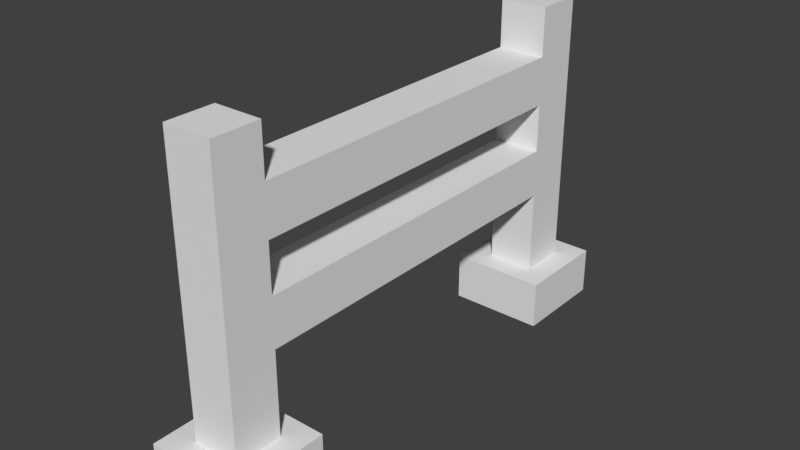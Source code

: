 # Source: barrier.blend  (saved by Blender 2.79.0; exported with 4.5.12 LTS)
import bpy
from mathutils import Matrix  # noqa: F401  (used for matrix-valued properties, if any)

bpy.ops.wm.read_factory_settings(use_empty=True)
scene = bpy.context.scene
scene.name = 'Scene'

# ---- collections
col_collection_1 = bpy.data.collections.new('Collection 1'); scene.collection.children.link(col_collection_1)

# ---- world
world_world = bpy.data.worlds.new('World'); scene.world = world_world
world_world.color = (0.05088, 0.05088, 0.05088)
world_world.use_sun_shadow = False
world_world.sun_shadow_jitter_overblur = 0.0
world_world.cycles.sampling_method = 'MANUAL'

# ---- meshes
me_cube_002 = bpy.data.meshes.new('Cube.002')
me_cube_002.from_pydata([(-1.0, -5.25, -6.5), (-1.0, -5.25, -4.5), (-1.0, -3.25, -6.5), (-1.0, -3.25, -4.5), (1.0, -5.25, -6.5), (1.0, -5.25, -4.5), (1.0, -3.25, -6.5), (1.0, -3.25, -4.5), (-0.5, -4.75, -4.5), (-0.5, -3.75, -4.5), (0.5, -3.75, -4.5), (0.5, -4.75, -4.5), (-0.5, -4.75, -1.0), (-0.5, -3.75, -1.0), (0.5, -3.75, -1.0), (0.5, -4.75, -1.0), (-0.5, -4.75, 1.0), (-0.5, -3.75, 1.0), (0.5, -3.75, 1.0), (0.5, -4.75, 1.0), (-0.5, -4.75, 3.0), (-0.5, -3.75, 3.0), (0.5, -3.75, 3.0), (0.5, -4.75, 3.0), (-0.5, -4.75, 5.0), (-0.5, -3.75, 5.0), (0.5, -3.75, 5.0), (0.5, -4.75, 5.0), (-0.5, -4.75, 7.0), (-0.5, -3.75, 7.0), (0.5, -3.75, 7.0), (0.5, -4.75, 7.0), (-0.5, 3.75, -1.0), (0.5, 3.75, -1.0), (-0.5, 3.75, 1.0), (0.5, 3.75, 1.0), (-0.5, 3.75, 3.0), (0.5, 3.75, 3.0), (-0.5, 3.75, 5.0), (0.5, 3.75, 5.0), (-0.5, 4.75, -1.0), (0.5, 4.75, -1.0), (-0.5, 4.75, 1.0), (0.5, 4.75, 1.0), (-0.5, 4.75, 3.0), (0.5, 4.75, 3.0), (-0.5, 4.75, 5.0), (0.5, 4.75, 5.0), (-0.5, 3.75, 7.0), (0.5, 3.75, 7.0), (-0.5, 4.75, 7.0), (0.5, 4.75, 7.0), (-0.5, 3.75, -4.5), (0.5, 3.75, -4.5), (-0.5, 4.75, -4.5), (0.5, 4.75, -4.5), (-1.0, 3.25, -4.5), (1.0, 3.25, -4.5), (-1.0, 5.25, -4.5), (1.0, 5.25, -4.5), (-1.0, 3.25, -6.5), (1.0, 3.25, -6.5), (-1.0, 5.25, -6.5), (1.0, 5.25, -6.5)], [], [(0, 1, 3, 2), (2, 3, 7, 6), (6, 7, 5, 4), (4, 5, 1, 0), (3, 1, 8, 9), (10, 9, 13, 14), (1, 5, 11, 8), (7, 3, 9, 10), (5, 7, 10, 11), (15, 14, 18, 19), (11, 10, 14, 15), (9, 8, 12, 13), (8, 11, 15, 12), (16, 19, 23, 20), (13, 12, 16, 17), (12, 15, 19, 16), (21, 25, 38, 36), (23, 22, 26, 27), (18, 17, 21, 22), (19, 18, 22, 23), (17, 16, 20, 21), (27, 26, 30, 31), (21, 20, 24, 25), (20, 23, 27, 24), (13, 17, 34, 32), (30, 29, 28, 31), (25, 24, 28, 29), (24, 27, 31, 28), (26, 25, 29, 30), (37, 36, 44, 45), (39, 37, 45, 47), (17, 18, 35, 34), (25, 26, 39, 38), (14, 13, 32, 33), (18, 14, 33, 35), (26, 22, 37, 39), (22, 21, 36, 37), (41, 40, 42, 43), (45, 44, 46, 47), (35, 33, 41, 43), (33, 32, 52, 53), (36, 38, 46, 44), (46, 38, 48, 50), (32, 34, 42, 40), (34, 35, 43, 42), (48, 49, 51, 50), (38, 39, 49, 48), (39, 47, 51, 49), (47, 46, 50, 51), (35, 43, 45, 37), (44, 45, 43, 42), (34, 36, 44, 42), (36, 34, 35, 37), (32, 40, 54, 52), (40, 41, 55, 54), (41, 33, 53, 55), (54, 55, 59, 58), (52, 54, 58, 56), (56, 58, 62, 60), (58, 59, 63, 62), (59, 57, 61, 63), (57, 56, 60, 61), (55, 53, 57, 59), (53, 52, 56, 57)])
_uv = me_cube_002.uv_layers.new(name='UVMap')
_uv.uv.foreach_set('vector', [0.5714, 0.7105, 0.4762, 0.7105, 0.4762, 0.6053, 0.5714, 0.6053, 0.2857, 0.8158, 0.2857, 0.7105, 0.381, 0.7105, 0.381, 0.8158, 0.4762, 0.7105, 0.381, 0.7105, 0.381, 0.6053, 0.4762, 0.6053, 0.2857, 0.7105, 0.2857, 0.6053, 0.381, 0.6053, 0.381, 0.7105, 0.7857, 0.6053, 0.7857, 0.7105, 0.7619, 0.6842, 0.7619, 0.6316, 0.7619, 0.7895, 0.7143, 0.7895, 0.7143, 0.6053, 0.7619, 0.6053, 0.3571, 0.9211, 0.3571, 0.8158, 0.381, 0.8421, 0.381, 0.8947, 0.3095, 0.8158, 0.3095, 0.9211, 0.2857, 0.8947, 0.2857, 0.8421, 0.7857, 0.7105, 0.7857, 0.8158, 0.7619, 0.7895, 0.7619, 0.7368, 0.4524, 0.1842, 0.5, 0.1842, 0.5, 0.2895, 0.4524, 0.2895, 0.4524, 2.51e-08, 0.5, 2.51e-08, 0.5, 0.1842, 0.4524, 0.1842, 0.04762, 0.6053, 9.083e-08, 0.6053, 4.541e-08, 0.4211, 0.04762, 0.4211, 0.9524, 0.6053, 0.9048, 0.6053, 0.9048, 0.4211, 0.9524, 0.4211, 0.9524, 0.3158, 0.9048, 0.3158, 0.9048, 0.2105, 0.9524, 0.2105, 0.04762, 0.4211, 4.541e-08, 0.4211, 4.541e-08, 0.3158, 0.04762, 0.3158, 0.9524, 0.4211, 0.9048, 0.4211, 0.9048, 0.3158, 0.9524, 0.3158, 0.04762, 0.2105, 0.04762, 0.1053, 0.4048, 0.1053, 0.4048, 0.2105, 0.4524, 0.3947, 0.5, 0.3947, 0.5, 0.5, 0.4524, 0.5, 0.619, 0.8158, 0.5714, 0.8158, 0.5714, 0.7105, 0.619, 0.7105, 0.4524, 0.2895, 0.5, 0.2895, 0.5, 0.3947, 0.4524, 0.3947, 0.04762, 0.3158, 4.541e-08, 0.3158, 2.271e-08, 0.2105, 0.04762, 0.2105, 0.4524, 0.5, 0.5, 0.5, 0.5, 0.6053, 0.4524, 0.6053, 0.04762, 0.2105, 2.271e-08, 0.2105, 0.0, 0.1053, 0.04762, 0.1053, 0.9524, 0.2105, 0.9048, 0.2105, 0.9048, 0.1053, 0.9524, 0.1053, 0.04762, 0.4211, 0.04762, 0.3158, 0.4048, 0.3158, 0.4048, 0.4211, 0.2381, 0.8684, 0.1905, 0.8684, 0.1905, 0.8158, 0.2381, 0.8158, 0.04762, 0.1053, 0.0, 0.1053, 0.0, 1.004e-07, 0.04762, 1.004e-07, 0.9524, 0.1053, 0.9048, 0.1053, 0.9048, 0.0, 0.9524, 0.0, 0.5238, 0.8158, 0.4762, 0.8158, 0.4762, 0.7105, 0.5238, 0.7105, 0.7143, 0.8421, 0.6667, 0.8421, 0.6667, 0.7895, 0.7143, 0.7895, 0.8571, 0.5, 0.8571, 0.3947, 0.9048, 0.3947, 0.9048, 0.5, 1.845e-08, 0.6053, 0.04762, 0.6053, 0.04762, 1.0, 0.0, 1.0, 0.04762, 0.6053, 0.09524, 0.6053, 0.09524, 1.0, 0.04762, 1.0, 0.1905, 1.0, 0.1429, 1.0, 0.1429, 0.6053, 0.1905, 0.6053, 0.5, 0.2895, 0.5, 0.1842, 0.8571, 0.1842, 0.8571, 0.2895, 0.5, 0.5, 0.5, 0.3947, 0.8571, 0.3947, 0.8571, 0.5, 0.1429, 1.0, 0.09524, 1.0, 0.09524, 0.6053, 0.1429, 0.6053, 1.0, 0.4211, 0.9524, 0.4211, 0.9524, 0.3158, 1.0, 0.3158, 1.0, 0.2105, 0.9524, 0.2105, 0.9524, 0.1053, 1.0, 0.1053, 0.8571, 0.2895, 0.8571, 0.1842, 0.9048, 0.1842, 0.9048, 0.2895, 0.6667, 0.6053, 0.7143, 0.6053, 0.7143, 0.7895, 0.6667, 0.7895, 0.4048, 0.2105, 0.4048, 0.1053, 0.4524, 0.1053, 0.4524, 0.2105, 0.4524, 0.1053, 0.4048, 0.1053, 0.4048, 0.0, 0.4524, 0.0, 0.4048, 0.4211, 0.4048, 0.3158, 0.4524, 0.3158, 0.4524, 0.4211, 0.2381, 0.8158, 0.2857, 0.8158, 0.2857, 0.8684, 0.2381, 0.8684, 0.7143, 0.7895, 0.7619, 0.7895, 0.7619, 0.8421, 0.7143, 0.8421, 0.5714, 0.8158, 0.5238, 0.8158, 0.5238, 0.7105, 0.5714, 0.7105, 0.8571, 0.5, 0.9048, 0.5, 0.9048, 0.6053, 0.8571, 0.6053, 1.0, 0.1053, 0.9524, 0.1053, 0.9524, 0.0, 1.0, 0.0, 0.8571, 0.2895, 0.9048, 0.2895, 0.9048, 0.3947, 0.8571, 0.3947, 0.9524, 0.2105, 1.0, 0.2105, 1.0, 0.3158, 0.9524, 0.3158, 0.4048, 0.3158, 0.4048, 0.2105, 0.4524, 0.2105, 0.4524, 0.3158, 0.6667, 0.7105, 0.6667, 0.8158, 0.619, 0.8158, 0.619, 0.7105, 0.4048, 0.4211, 0.4524, 0.4211, 0.4524, 0.6053, 0.4048, 0.6053, 0.9524, 0.4211, 1.0, 0.4211, 1.0, 0.6053, 0.9524, 0.6053, 0.9048, 0.1842, 0.8571, 0.1842, 0.8571, 0.0, 0.9048, 0.0, 0.3095, 0.8947, 0.3095, 0.8421, 0.3333, 0.8158, 0.3333, 0.9211, 0.7857, 0.6842, 0.7857, 0.6316, 0.8095, 0.6053, 0.8095, 0.7105, 0.5714, 0.7105, 0.5714, 0.6053, 0.6667, 0.6053, 0.6667, 0.7105, 0.1905, 0.7105, 0.2857, 0.7105, 0.2857, 0.8158, 0.1905, 0.8158, 0.381, 0.8158, 0.381, 0.7105, 0.4762, 0.7105, 0.4762, 0.8158, 0.1905, 0.6053, 0.2857, 0.6053, 0.2857, 0.7105, 0.1905, 0.7105, 0.7857, 0.7895, 0.7857, 0.7368, 0.8095, 0.7105, 0.8095, 0.8158, 0.3571, 0.8421, 0.3571, 0.8947, 0.3333, 0.9211, 0.3333, 0.8158])
me_cube_002.use_remesh_preserve_volume = False
me_cube_002.use_remesh_preserve_attributes = False
me_cube_002.use_mirror_vertex_groups = False
me_cube_002.update()

# ---- objects
ob_cube = bpy.data.objects.new('Cube', me_cube_002)

# ---- transforms, parenting, visibility, modifiers, constraints
ob_cube.location = (0.0, 0.0, 0.0)
ob_cube.scale = (0.5, 0.5, 0.25)
ob_cube.lineart.crease_threshold = 0.0

# ---- collection membership
col_collection_1.objects.link(ob_cube)

# ---- scene / render settings (as saved in the file)
scene.frame_start = 1; scene.frame_end = 250; scene.frame_set(1)
scene.render.engine = 'BLENDER_EEVEE_NEXT'
scene.render.resolution_percentage = 50
scene.render.dither_intensity = 0.0
scene.cycles.use_denoising = False
scene.cycles.samples = 128
scene.cycles.sampling_pattern = 'TABULATED_SOBOL'
scene.cycles.use_adaptive_sampling = False
scene.cycles.use_light_tree = False
scene.cycles.blur_glossy = 0.0
scene.cycles.sample_clamp_indirect = 0.0
scene.view_settings.view_transform = 'Standard'
bpy.context.view_layer.update()

# ---- added for rendering (the .blend has no active camera and no usable light): camera, sun
cam_auto = bpy.data.cameras.new('AutoCamera')
cam_auto.lens = 50.0
cam_auto.sensor_width = 36.0
cam_auto.clip_end = 1000.0
ob_auto_camera = bpy.data.objects.new('AutoCamera', cam_auto)
scene.collection.objects.link(ob_auto_camera)
ob_auto_camera.location = (5.8482, -7.01785, 4.74106)
ob_auto_camera.rotation_euler = (1.09748, -7.21219e-08, 0.694738)
scene.camera = ob_auto_camera
light_auto_sun = bpy.data.lights.new('AutoSun', 'SUN')
light_auto_sun.energy = 3.0
light_auto_sun.angle = 0.0523599
ob_auto_sun = bpy.data.objects.new('AutoSun', light_auto_sun)
scene.collection.objects.link(ob_auto_sun)
ob_auto_sun.rotation_euler = (0.872665, 0.174533, 0.523599)
bpy.context.view_layer.update()
